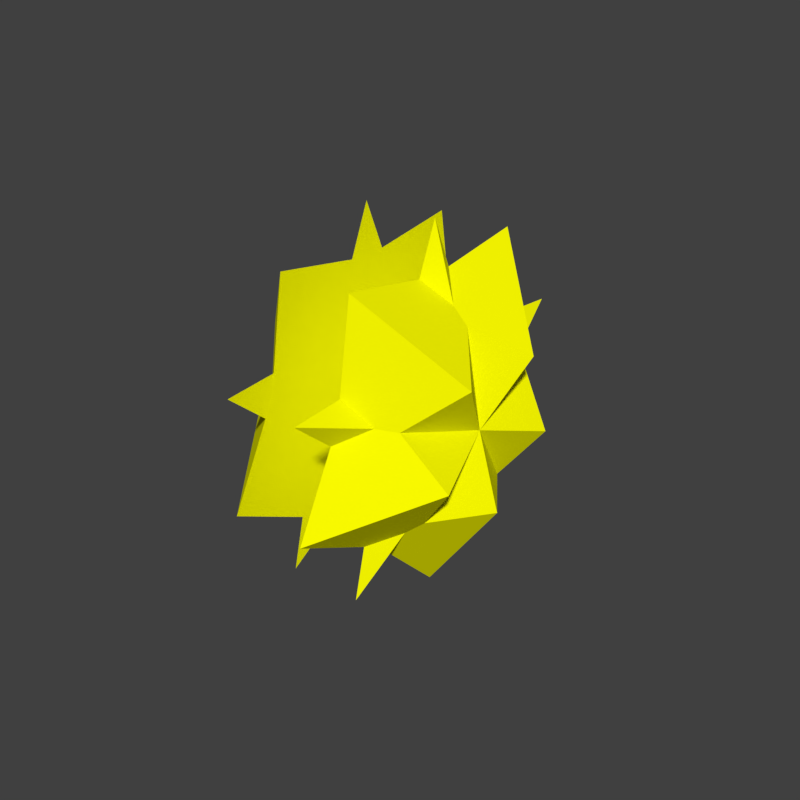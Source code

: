 # Source: StarParticle.blend  (saved by Blender 2.79.0; exported with 4.5.12 LTS)
import bpy
from mathutils import Matrix  # noqa: F401  (used for matrix-valued properties, if any)

bpy.ops.wm.read_factory_settings(use_empty=True)
scene = bpy.context.scene
scene.name = 'Scene'

# ---- collections
col_collection_1 = bpy.data.collections.new('Collection 1'); scene.collection.children.link(col_collection_1)

# ---- materials (node trees are filled in below, after node groups)
mat_star_001 = bpy.data.materials.new('Star.001')
mat_star_001.alpha_threshold = 0.0
mat_star_001.use_transparent_shadow = False
mat_star_001.diffuse_color = (1.0, 1.0, 0.0, 1.0)
mat_star_001.roughness = 0.5

# ---- material node trees

# ---- world
world_world = bpy.data.worlds.new('World'); scene.world = world_world
world_world.color = (0.05088, 0.05088, 0.05088)
world_world.use_sun_shadow = False
world_world.sun_shadow_jitter_overblur = 0.0
world_world.cycles.sampling_method = 'MANUAL'

# ---- meshes
me_cube_000 = bpy.data.meshes.new('Cube.000')
me_cube_000.from_pydata([(-1.0, -1.414, -0.5), (-2.414, 0.0, -0.5), (-1.014, 0.0, 0.5), (2.414, 0.0, -0.5), (-1.0, 1.414, -0.5)], [], [(0, 2, 1), (1, 2, 4), (1, 4, 3, 0), (4, 2, 3), (3, 2, 0)])
me_cube_000.materials.append(mat_star_001)
me_cube_000.use_remesh_preserve_volume = False
me_cube_000.use_remesh_preserve_attributes = False
me_cube_000.use_mirror_vertex_groups = False
me_cube_000.update()

# ---- objects
ob_cube_008 = bpy.data.objects.new('Cube.008', me_cube_000)
ob_cube_009 = bpy.data.objects.new('Cube.009', me_cube_000)
ob_cube_010 = bpy.data.objects.new('Cube.010', me_cube_000)
ob_cube_011 = bpy.data.objects.new('Cube.011', me_cube_000)
ob_cube_012 = bpy.data.objects.new('Cube.012', me_cube_000)
ob_cube_013 = bpy.data.objects.new('Cube.013', me_cube_000)
ob_cube_014 = bpy.data.objects.new('Cube.014', me_cube_000)
ob_cube_015 = bpy.data.objects.new('Cube.015', me_cube_000)
ob_cube_016 = bpy.data.objects.new('Cube.016', me_cube_000)
ob_cube_017 = bpy.data.objects.new('Cube.017', me_cube_000)

# ---- transforms, parenting, visibility, modifiers, constraints
ob_cube_008.location = (-2.0, -1.115e-05, -22.0)
ob_cube_008.rotation_euler = (-0.0, -1.571, 0.0)
ob_cube_008.scale = (2.0, 2.0, 2.0)
ob_cube_008.lineart.crease_threshold = 0.0
ob_cube_009.location = (-2.0, -1.115e-05, -22.0)
ob_cube_009.rotation_euler = (-1.571, -0.3142, 1.571)
ob_cube_009.scale = (2.0, 2.0, 2.0)
ob_cube_009.lineart.crease_threshold = 0.0
ob_cube_010.location = (-2.0, -1.115e-05, -22.0)
ob_cube_010.rotation_euler = (-1.571, 0.9425, 1.571)
ob_cube_010.scale = (2.0, 2.0, 2.0)
ob_cube_010.lineart.crease_threshold = 0.0
ob_cube_011.location = (-2.0, -1.115e-05, -22.0)
ob_cube_011.rotation_euler = (1.571, 0.9425, 4.712)
ob_cube_011.scale = (2.0, 2.0, 2.0)
ob_cube_011.lineart.crease_threshold = 0.0
ob_cube_012.location = (-2.0, -1.115e-05, -22.0)
ob_cube_012.rotation_euler = (1.571, -0.3142, 4.712)
ob_cube_012.scale = (2.0, 2.0, 2.0)
ob_cube_012.lineart.crease_threshold = 0.0
ob_cube_013.location = (2.0, -1.115e-05, -22.0)
ob_cube_013.rotation_euler = (1.571, 2.827, 4.712)
ob_cube_013.scale = (-2.0, -2.0, -2.0)
ob_cube_013.lineart.crease_threshold = 0.0
ob_cube_014.location = (2.0, -1.115e-05, -22.0)
ob_cube_014.rotation_euler = (1.571, -2.199, 4.712)
ob_cube_014.scale = (-2.0, -2.0, -2.0)
ob_cube_014.lineart.crease_threshold = 0.0
ob_cube_015.location = (2.0, -1.115e-05, -22.0)
ob_cube_015.rotation_euler = (-1.571, -2.199, 1.571)
ob_cube_015.scale = (-2.0, -2.0, -2.0)
ob_cube_015.lineart.crease_threshold = 0.0
ob_cube_016.location = (2.0, -1.115e-05, -22.0)
ob_cube_016.rotation_euler = (-1.571, 2.827, 1.571)
ob_cube_016.scale = (-2.0, -2.0, -2.0)
ob_cube_016.lineart.crease_threshold = 0.0
ob_cube_017.location = (2.0, -1.115e-05, -22.0)
ob_cube_017.rotation_euler = (-3.142, 1.571, 0.0)
ob_cube_017.scale = (-2.0, -2.0, -2.0)
ob_cube_017.lineart.crease_threshold = 0.0

# ---- collection membership
col_collection_1.objects.link(ob_cube_008)
col_collection_1.objects.link(ob_cube_009)
col_collection_1.objects.link(ob_cube_010)
col_collection_1.objects.link(ob_cube_011)
col_collection_1.objects.link(ob_cube_012)
col_collection_1.objects.link(ob_cube_013)
col_collection_1.objects.link(ob_cube_014)
col_collection_1.objects.link(ob_cube_015)
col_collection_1.objects.link(ob_cube_016)
col_collection_1.objects.link(ob_cube_017)

# ---- scene / render settings (as saved in the file)
scene.frame_start = 1; scene.frame_end = 120; scene.frame_set(1)
scene.render.engine = 'BLENDER_EEVEE_NEXT'
scene.render.resolution_x = 1080
scene.render.resolution_percentage = 50
scene.render.dither_intensity = 0.0
scene.render.film_transparent = True
scene.cycles.use_denoising = False
scene.cycles.samples = 128
scene.cycles.sampling_pattern = 'TABULATED_SOBOL'
scene.cycles.use_adaptive_sampling = False
scene.cycles.use_light_tree = False
scene.cycles.blur_glossy = 0.0
scene.cycles.sample_clamp_indirect = 0.0
scene.view_settings.view_transform = 'Standard'
bpy.context.view_layer.update()

# ---- added for rendering (the .blend has no active camera and no usable light): camera, sun
cam_auto = bpy.data.cameras.new('AutoCamera')
cam_auto.lens = 50.0
cam_auto.sensor_width = 36.0
cam_auto.clip_end = 1000.0
ob_auto_camera = bpy.data.objects.new('AutoCamera', cam_auto)
scene.collection.objects.link(ob_auto_camera)
ob_auto_camera.location = (15.4698, -18.5638, -9.62415)
ob_auto_camera.rotation_euler = (1.09748, -7.21219e-08, 0.694738)
scene.camera = ob_auto_camera
light_auto_sun = bpy.data.lights.new('AutoSun', 'SUN')
light_auto_sun.energy = 3.0
light_auto_sun.angle = 0.0523599
ob_auto_sun = bpy.data.objects.new('AutoSun', light_auto_sun)
scene.collection.objects.link(ob_auto_sun)
ob_auto_sun.rotation_euler = (0.872665, 0.174533, 0.523599)
bpy.context.view_layer.update()
